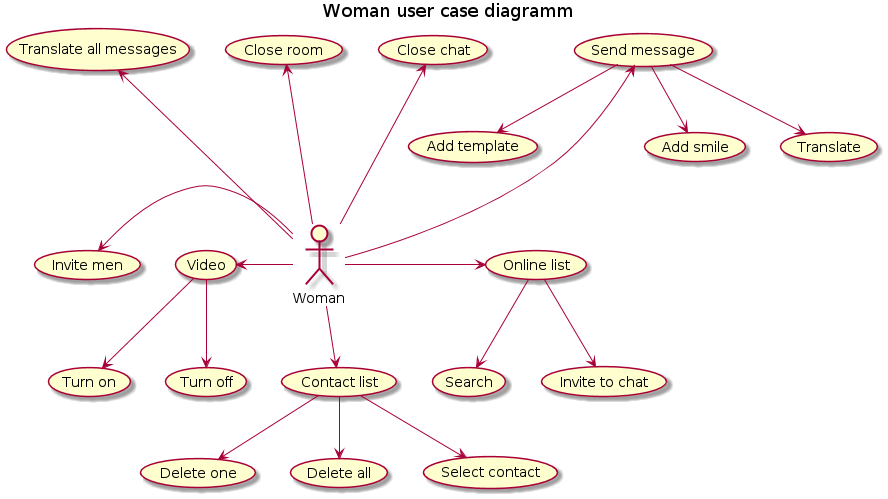

The diagram above was rendered by PlantUML. Its source (embedded in the PNG):
@startuml
    title Woman user case diagramm
    Woman --> (Contact list)
    (Contact list) --> (Delete one)
    (Contact list) --> (Delete all)
    (Contact list) --> (Select contact)
    Woman -right-->  (Online list)
    (Online list) --> (Invite to chat)
    (Online list) --> (Search)
    Woman -left-->  (Video)
    (Video) --> (Turn on)
    (Video) --> (Turn off)
    Woman -up-->  (Send message)
    (Send message) --> (Add smile)
    (Send message) --> (Translate)
    (Send message) --> (Add template)
    Woman -up-->  (Close chat)
    Woman -up-->  (Close room)
    Woman -up-->  (Translate all messages)
    Woman -left-->  (Invite men)

@enduml